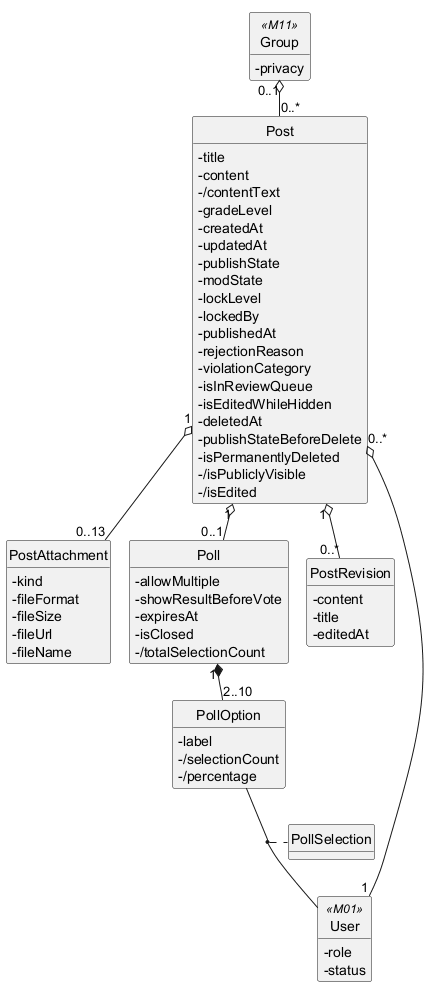

The diagram above was rendered by PlantUML. Its source (embedded in the PNG):
@startuml
!pragma layout smetana
hide circle
hide methods
skinparam classAttributeIconSize 0

class Post {
  -title
  -content
  -/contentText
  -gradeLevel
  -createdAt
  -updatedAt
  -publishState
  -modState
  -lockLevel
  -lockedBy
  -publishedAt
  -rejectionReason
  -violationCategory
  -isInReviewQueue
  -isEditedWhileHidden
  -deletedAt
  -publishStateBeforeDelete
  -isPermanentlyDeleted
  -/isPubliclyVisible
  -/isEdited
}
class PostAttachment {
  -kind
  -fileFormat
  -fileSize
  -fileUrl
  -fileName
}
class Poll {
  -allowMultiple
  -showResultBeforeVote
  -expiresAt
  -isClosed
  -/totalSelectionCount
}
class PollOption {
  -label
  -/selectionCount
  -/percentage
}
class PollSelection {
}
class PostRevision {
  -content
  -title
  -editedAt
}
class User <<M01>> {
  -role
  -status
}
class Group <<M11>> {
  -privacy
}

(PollOption, User) .. PollSelection
Post "1" o-- "0..13" PostAttachment
Post "1" o-- "0..1" Poll
Poll "1" *-- "2..10" PollOption
Post "1" o-- "0..*" PostRevision
Post "0..*" o-- "1" User
Group "0..1" o-- "0..*" Post

@enduml